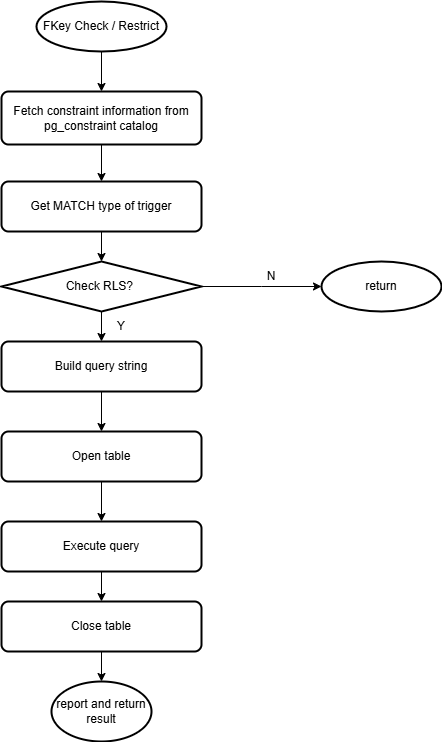

The diagram above was exported from draw.io. Its source (the exported page's mxGraphModel, read from the mxfile embedded in the PNG):
<mxGraphModel dx="1036" dy="1787" grid="1" gridSize="10" guides="1" tooltips="1" connect="1" arrows="1" fold="1" page="1" pageScale="1" pageWidth="827" pageHeight="1169" math="0" shadow="0">
  <root>
    <mxCell id="WIyWlLk6GJQsqaUBKTNV-0" />
    <mxCell id="WIyWlLk6GJQsqaUBKTNV-1" parent="WIyWlLk6GJQsqaUBKTNV-0" />
    <mxCell id="JjX_4h62tGtW7h0x0x6K-43" value="" style="edgeStyle=orthogonalEdgeStyle;rounded=0;orthogonalLoop=1;jettySize=auto;html=1;" edge="1" parent="WIyWlLk6GJQsqaUBKTNV-1" source="JjX_4h62tGtW7h0x0x6K-1" target="JjX_4h62tGtW7h0x0x6K-42">
      <mxGeometry relative="1" as="geometry" />
    </mxCell>
    <mxCell id="JjX_4h62tGtW7h0x0x6K-1" value="Fetch constraint information from pg_constraint catalog" style="rounded=1;whiteSpace=wrap;html=1;absoluteArcSize=1;arcSize=14;strokeWidth=2;" vertex="1" parent="WIyWlLk6GJQsqaUBKTNV-1">
      <mxGeometry x="210" y="60" width="200" height="53" as="geometry" />
    </mxCell>
    <mxCell id="JjX_4h62tGtW7h0x0x6K-13" value="" style="edgeStyle=orthogonalEdgeStyle;rounded=0;orthogonalLoop=1;jettySize=auto;html=1;" edge="1" parent="WIyWlLk6GJQsqaUBKTNV-1" source="JjX_4h62tGtW7h0x0x6K-10" target="JjX_4h62tGtW7h0x0x6K-12">
      <mxGeometry relative="1" as="geometry" />
    </mxCell>
    <mxCell id="JjX_4h62tGtW7h0x0x6K-32" value="" style="edgeStyle=orthogonalEdgeStyle;rounded=0;orthogonalLoop=1;jettySize=auto;html=1;" edge="1" parent="WIyWlLk6GJQsqaUBKTNV-1" source="JjX_4h62tGtW7h0x0x6K-10">
      <mxGeometry relative="1" as="geometry">
        <mxPoint x="530" y="255" as="targetPoint" />
      </mxGeometry>
    </mxCell>
    <mxCell id="JjX_4h62tGtW7h0x0x6K-10" value="Check RLS?&amp;nbsp;" style="strokeWidth=2;html=1;shape=mxgraph.flowchart.decision;whiteSpace=wrap;" vertex="1" parent="WIyWlLk6GJQsqaUBKTNV-1">
      <mxGeometry x="210" y="230" width="200" height="50" as="geometry" />
    </mxCell>
    <mxCell id="JjX_4h62tGtW7h0x0x6K-21" value="" style="edgeStyle=orthogonalEdgeStyle;rounded=0;orthogonalLoop=1;jettySize=auto;html=1;" edge="1" parent="WIyWlLk6GJQsqaUBKTNV-1" source="JjX_4h62tGtW7h0x0x6K-12" target="JjX_4h62tGtW7h0x0x6K-16">
      <mxGeometry relative="1" as="geometry" />
    </mxCell>
    <mxCell id="JjX_4h62tGtW7h0x0x6K-12" value="Build query string" style="rounded=1;whiteSpace=wrap;html=1;absoluteArcSize=1;arcSize=14;strokeWidth=2;" vertex="1" parent="WIyWlLk6GJQsqaUBKTNV-1">
      <mxGeometry x="210" y="310" width="200" height="50" as="geometry" />
    </mxCell>
    <mxCell id="JjX_4h62tGtW7h0x0x6K-25" value="" style="edgeStyle=orthogonalEdgeStyle;rounded=0;orthogonalLoop=1;jettySize=auto;html=1;" edge="1" parent="WIyWlLk6GJQsqaUBKTNV-1" source="JjX_4h62tGtW7h0x0x6K-14" target="JjX_4h62tGtW7h0x0x6K-17">
      <mxGeometry relative="1" as="geometry" />
    </mxCell>
    <mxCell id="JjX_4h62tGtW7h0x0x6K-14" value="Execute query" style="rounded=1;whiteSpace=wrap;html=1;absoluteArcSize=1;arcSize=14;strokeWidth=2;" vertex="1" parent="WIyWlLk6GJQsqaUBKTNV-1">
      <mxGeometry x="210" y="490" width="200" height="50" as="geometry" />
    </mxCell>
    <mxCell id="JjX_4h62tGtW7h0x0x6K-24" value="" style="edgeStyle=orthogonalEdgeStyle;rounded=0;orthogonalLoop=1;jettySize=auto;html=1;" edge="1" parent="WIyWlLk6GJQsqaUBKTNV-1" source="JjX_4h62tGtW7h0x0x6K-16" target="JjX_4h62tGtW7h0x0x6K-14">
      <mxGeometry relative="1" as="geometry" />
    </mxCell>
    <mxCell id="JjX_4h62tGtW7h0x0x6K-16" value="Open table" style="rounded=1;whiteSpace=wrap;html=1;absoluteArcSize=1;arcSize=14;strokeWidth=2;" vertex="1" parent="WIyWlLk6GJQsqaUBKTNV-1">
      <mxGeometry x="210" y="400" width="200" height="50" as="geometry" />
    </mxCell>
    <mxCell id="JjX_4h62tGtW7h0x0x6K-34" value="" style="edgeStyle=orthogonalEdgeStyle;rounded=0;orthogonalLoop=1;jettySize=auto;html=1;" edge="1" parent="WIyWlLk6GJQsqaUBKTNV-1" source="JjX_4h62tGtW7h0x0x6K-17" target="JjX_4h62tGtW7h0x0x6K-33">
      <mxGeometry relative="1" as="geometry" />
    </mxCell>
    <mxCell id="JjX_4h62tGtW7h0x0x6K-17" value="Close table" style="rounded=1;whiteSpace=wrap;html=1;absoluteArcSize=1;arcSize=14;strokeWidth=2;" vertex="1" parent="WIyWlLk6GJQsqaUBKTNV-1">
      <mxGeometry x="210" y="570" width="200" height="50" as="geometry" />
    </mxCell>
    <mxCell id="JjX_4h62tGtW7h0x0x6K-20" value="" style="edgeStyle=orthogonalEdgeStyle;rounded=0;orthogonalLoop=1;jettySize=auto;html=1;" edge="1" parent="WIyWlLk6GJQsqaUBKTNV-1" source="JjX_4h62tGtW7h0x0x6K-18" target="JjX_4h62tGtW7h0x0x6K-1">
      <mxGeometry relative="1" as="geometry" />
    </mxCell>
    <mxCell id="JjX_4h62tGtW7h0x0x6K-18" value="FKey Check / Restrict" style="strokeWidth=2;html=1;shape=mxgraph.flowchart.start_1;whiteSpace=wrap;" vertex="1" parent="WIyWlLk6GJQsqaUBKTNV-1">
      <mxGeometry x="245" y="-30" width="130" height="50" as="geometry" />
    </mxCell>
    <mxCell id="JjX_4h62tGtW7h0x0x6K-33" value="report and return result" style="strokeWidth=2;html=1;shape=mxgraph.flowchart.start_1;whiteSpace=wrap;" vertex="1" parent="WIyWlLk6GJQsqaUBKTNV-1">
      <mxGeometry x="260" y="650" width="100" height="60" as="geometry" />
    </mxCell>
    <mxCell id="JjX_4h62tGtW7h0x0x6K-35" value="return" style="strokeWidth=2;html=1;shape=mxgraph.flowchart.start_1;whiteSpace=wrap;" vertex="1" parent="WIyWlLk6GJQsqaUBKTNV-1">
      <mxGeometry x="530" y="230" width="120" height="50" as="geometry" />
    </mxCell>
    <mxCell id="JjX_4h62tGtW7h0x0x6K-39" value="Y" style="text;html=1;align=center;verticalAlign=middle;whiteSpace=wrap;rounded=0;" vertex="1" parent="WIyWlLk6GJQsqaUBKTNV-1">
      <mxGeometry x="300" y="280" width="60" height="30" as="geometry" />
    </mxCell>
    <mxCell id="JjX_4h62tGtW7h0x0x6K-41" value="N" style="text;html=1;align=center;verticalAlign=middle;whiteSpace=wrap;rounded=0;" vertex="1" parent="WIyWlLk6GJQsqaUBKTNV-1">
      <mxGeometry x="450" y="230" width="60" height="30" as="geometry" />
    </mxCell>
    <mxCell id="JjX_4h62tGtW7h0x0x6K-44" value="" style="edgeStyle=orthogonalEdgeStyle;rounded=0;orthogonalLoop=1;jettySize=auto;html=1;" edge="1" parent="WIyWlLk6GJQsqaUBKTNV-1" source="JjX_4h62tGtW7h0x0x6K-42" target="JjX_4h62tGtW7h0x0x6K-10">
      <mxGeometry relative="1" as="geometry" />
    </mxCell>
    <mxCell id="JjX_4h62tGtW7h0x0x6K-42" value="Get MATCH type of trigger" style="rounded=1;whiteSpace=wrap;html=1;absoluteArcSize=1;arcSize=14;strokeWidth=2;" vertex="1" parent="WIyWlLk6GJQsqaUBKTNV-1">
      <mxGeometry x="210" y="150" width="200" height="50" as="geometry" />
    </mxCell>
  </root>
</mxGraphModel>